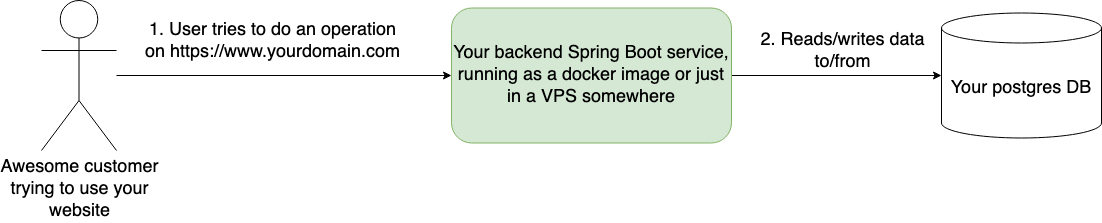

The diagram above was exported from draw.io. Its source (the exported page's mxGraphModel, read from the mxfile embedded in the PNG):
<mxGraphModel dx="1275" dy="906" grid="1" gridSize="10" guides="1" tooltips="1" connect="1" arrows="1" fold="1" page="1" pageScale="1" pageWidth="850" pageHeight="1100" math="0" shadow="0">
  <root>
    <mxCell id="0" />
    <mxCell id="1" parent="0" />
    <mxCell id="3s3uqjxgyF1euZgiTWHy-5" style="edgeStyle=orthogonalEdgeStyle;rounded=0;orthogonalLoop=1;jettySize=auto;html=1;entryX=0;entryY=0.5;entryDx=0;entryDy=0;fontSize=18;" edge="1" parent="1" source="3s3uqjxgyF1euZgiTWHy-1" target="3s3uqjxgyF1euZgiTWHy-4">
      <mxGeometry relative="1" as="geometry" />
    </mxCell>
    <mxCell id="3s3uqjxgyF1euZgiTWHy-6" value="&lt;div&gt;1. User tries to do an operation&lt;/div&gt;&lt;div&gt;on https://www.yourdomain.com&lt;/div&gt;" style="edgeLabel;html=1;align=center;verticalAlign=middle;resizable=0;points=[];fontSize=18;" vertex="1" connectable="0" parent="3s3uqjxgyF1euZgiTWHy-5">
      <mxGeometry x="-0.2324" y="4" relative="1" as="geometry">
        <mxPoint x="26" y="-31" as="offset" />
      </mxGeometry>
    </mxCell>
    <mxCell id="3s3uqjxgyF1euZgiTWHy-1" value="&lt;div style=&quot;font-size: 18px;&quot;&gt;&lt;font style=&quot;font-size: 18px;&quot;&gt;Awesome customer&lt;/font&gt;&lt;/div&gt;&lt;div style=&quot;font-size: 18px;&quot;&gt;&lt;font style=&quot;font-size: 18px;&quot;&gt;trying to use your&lt;/font&gt;&lt;/div&gt;&lt;div style=&quot;font-size: 18px;&quot;&gt;&lt;font style=&quot;font-size: 18px;&quot;&gt;website&lt;br&gt;&lt;/font&gt;&lt;/div&gt;" style="shape=umlActor;verticalLabelPosition=bottom;verticalAlign=top;html=1;outlineConnect=0;" vertex="1" parent="1">
      <mxGeometry x="180" y="50" width="75" height="150" as="geometry" />
    </mxCell>
    <mxCell id="3s3uqjxgyF1euZgiTWHy-8" style="edgeStyle=orthogonalEdgeStyle;rounded=0;orthogonalLoop=1;jettySize=auto;html=1;entryX=0;entryY=0.5;entryDx=0;entryDy=0;entryPerimeter=0;fontSize=18;" edge="1" parent="1" source="3s3uqjxgyF1euZgiTWHy-4" target="3s3uqjxgyF1euZgiTWHy-7">
      <mxGeometry relative="1" as="geometry" />
    </mxCell>
    <mxCell id="3s3uqjxgyF1euZgiTWHy-9" value="&lt;div&gt;2. Reads/writes data&lt;/div&gt;&lt;div&gt;to/from&lt;br&gt;&lt;/div&gt;" style="edgeLabel;html=1;align=center;verticalAlign=middle;resizable=0;points=[];fontSize=18;" vertex="1" connectable="0" parent="3s3uqjxgyF1euZgiTWHy-8">
      <mxGeometry x="-0.3619" y="3" relative="1" as="geometry">
        <mxPoint x="43" y="-22" as="offset" />
      </mxGeometry>
    </mxCell>
    <mxCell id="3s3uqjxgyF1euZgiTWHy-4" value="Your backend Spring Boot service, running as a docker image or just in a VPS somewhere" style="rounded=1;whiteSpace=wrap;html=1;fontSize=18;fillColor=#d5e8d4;strokeColor=#82b366;" vertex="1" parent="1">
      <mxGeometry x="590" y="57.5" width="280" height="135" as="geometry" />
    </mxCell>
    <mxCell id="3s3uqjxgyF1euZgiTWHy-7" value="Your postgres DB" style="shape=cylinder3;whiteSpace=wrap;html=1;boundedLbl=1;backgroundOutline=1;size=15;fontSize=18;" vertex="1" parent="1">
      <mxGeometry x="1080" y="62.5" width="160" height="125" as="geometry" />
    </mxCell>
  </root>
</mxGraphModel>